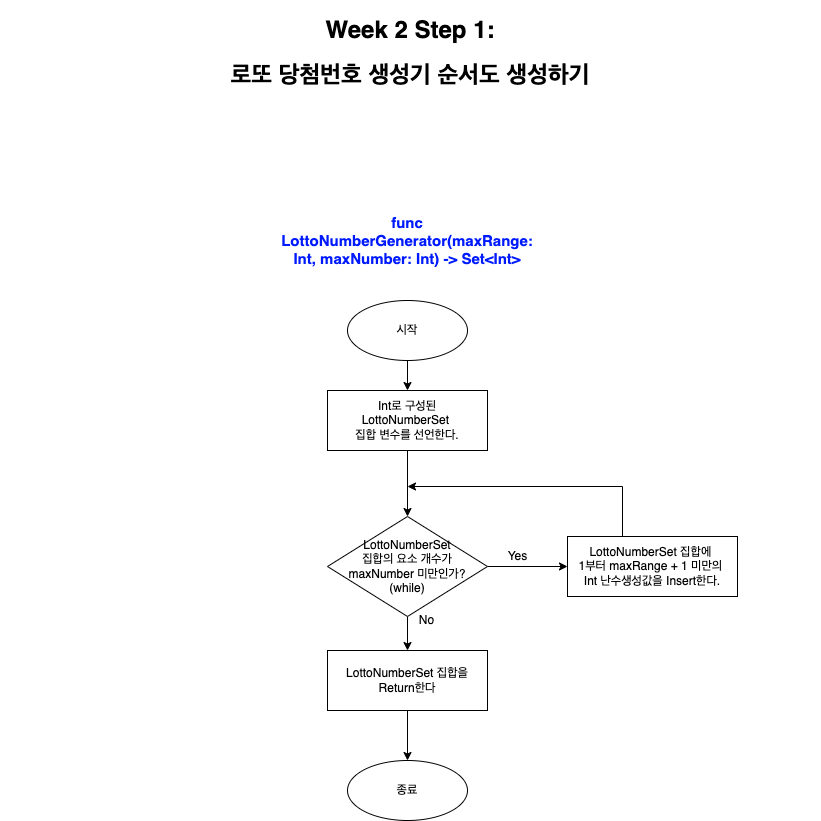

The diagram above was exported from draw.io. Its source (the exported page's mxGraphModel, read from the mxfile embedded in the PNG):
<mxGraphModel dx="1106" dy="997" grid="1" gridSize="10" guides="1" tooltips="1" connect="1" arrows="1" fold="1" page="1" pageScale="1" pageWidth="827" pageHeight="1169" background="#ffffff" math="0" shadow="0">
  <root>
    <mxCell id="WIyWlLk6GJQsqaUBKTNV-0" />
    <mxCell id="WIyWlLk6GJQsqaUBKTNV-1" parent="WIyWlLk6GJQsqaUBKTNV-0" />
    <mxCell id="rnfHPIONmg1eimUA4dXE-39" value="&lt;h1&gt;Week 2 Step 1:&lt;/h1&gt;&lt;h1&gt;로또 당첨번호 생성기 순서도 생성하기&lt;/h1&gt;" style="text;html=1;strokeColor=none;fillColor=none;spacing=5;spacingTop=-20;whiteSpace=wrap;overflow=hidden;rounded=0;align=center;" parent="WIyWlLk6GJQsqaUBKTNV-1" vertex="1">
      <mxGeometry x="3" y="10" width="820" height="90" as="geometry" />
    </mxCell>
    <mxCell id="F6I6dXzKuEqDiU7SOr-y-37" value="" style="edgeStyle=orthogonalEdgeStyle;rounded=0;orthogonalLoop=1;jettySize=auto;html=1;" parent="WIyWlLk6GJQsqaUBKTNV-1" source="F6I6dXzKuEqDiU7SOr-y-38" target="F6I6dXzKuEqDiU7SOr-y-40" edge="1">
      <mxGeometry relative="1" as="geometry" />
    </mxCell>
    <mxCell id="F6I6dXzKuEqDiU7SOr-y-38" value="시작" style="ellipse;whiteSpace=wrap;html=1;" parent="WIyWlLk6GJQsqaUBKTNV-1" vertex="1">
      <mxGeometry x="350" y="300" width="120" height="60" as="geometry" />
    </mxCell>
    <mxCell id="F6I6dXzKuEqDiU7SOr-y-58" style="edgeStyle=orthogonalEdgeStyle;rounded=0;orthogonalLoop=1;jettySize=auto;html=1;exitX=0.5;exitY=1;exitDx=0;exitDy=0;entryX=0.5;entryY=0;entryDx=0;entryDy=0;" parent="WIyWlLk6GJQsqaUBKTNV-1" source="F6I6dXzKuEqDiU7SOr-y-40" target="F6I6dXzKuEqDiU7SOr-y-50" edge="1">
      <mxGeometry relative="1" as="geometry" />
    </mxCell>
    <mxCell id="F6I6dXzKuEqDiU7SOr-y-40" value="Int로 구성된&lt;br&gt;LottoNumberSet &lt;br&gt;집합 변수를 선언한다." style="whiteSpace=wrap;html=1;" parent="WIyWlLk6GJQsqaUBKTNV-1" vertex="1">
      <mxGeometry x="330" y="390" width="160" height="60" as="geometry" />
    </mxCell>
    <mxCell id="F6I6dXzKuEqDiU7SOr-y-48" value="" style="edgeStyle=orthogonalEdgeStyle;rounded=0;orthogonalLoop=1;jettySize=auto;html=1;entryX=0.5;entryY=0;entryDx=0;entryDy=0;" parent="WIyWlLk6GJQsqaUBKTNV-1" source="F6I6dXzKuEqDiU7SOr-y-50" target="_j-qcuyliT4HrN-olpO9-0" edge="1">
      <mxGeometry relative="1" as="geometry">
        <mxPoint x="410" y="656" as="targetPoint" />
      </mxGeometry>
    </mxCell>
    <mxCell id="F6I6dXzKuEqDiU7SOr-y-49" style="edgeStyle=orthogonalEdgeStyle;rounded=0;orthogonalLoop=1;jettySize=auto;html=1;exitX=1;exitY=0.5;exitDx=0;exitDy=0;entryX=0;entryY=0.5;entryDx=0;entryDy=0;" parent="WIyWlLk6GJQsqaUBKTNV-1" source="F6I6dXzKuEqDiU7SOr-y-50" target="F6I6dXzKuEqDiU7SOr-y-52" edge="1">
      <mxGeometry relative="1" as="geometry" />
    </mxCell>
    <mxCell id="F6I6dXzKuEqDiU7SOr-y-50" value="LottoNumberSet&lt;br&gt;집합의 요소 개수가&lt;br&gt;maxNumber 미만인가?&lt;br&gt;(while)" style="rhombus;whiteSpace=wrap;html=1;" parent="WIyWlLk6GJQsqaUBKTNV-1" vertex="1">
      <mxGeometry x="330" y="516" width="160" height="100" as="geometry" />
    </mxCell>
    <mxCell id="F6I6dXzKuEqDiU7SOr-y-51" style="edgeStyle=orthogonalEdgeStyle;rounded=0;orthogonalLoop=1;jettySize=auto;html=1;exitX=0.5;exitY=0;exitDx=0;exitDy=0;" parent="WIyWlLk6GJQsqaUBKTNV-1" source="F6I6dXzKuEqDiU7SOr-y-52" edge="1">
      <mxGeometry relative="1" as="geometry">
        <mxPoint x="409.9999999999999" y="486" as="targetPoint" />
        <Array as="points">
          <mxPoint x="625" y="486" />
        </Array>
      </mxGeometry>
    </mxCell>
    <mxCell id="F6I6dXzKuEqDiU7SOr-y-52" value="LottoNumberSet 집합에 &lt;br&gt;1부터 maxRange + 1 미만의 &lt;br&gt;Int 난수생성값을 Insert한다." style="whiteSpace=wrap;html=1;" parent="WIyWlLk6GJQsqaUBKTNV-1" vertex="1">
      <mxGeometry x="570" y="536" width="170" height="60" as="geometry" />
    </mxCell>
    <mxCell id="F6I6dXzKuEqDiU7SOr-y-54" value="Yes" style="text;html=1;align=center;verticalAlign=middle;resizable=0;points=[];autosize=1;strokeColor=none;fillColor=none;" parent="WIyWlLk6GJQsqaUBKTNV-1" vertex="1">
      <mxGeometry x="500" y="546" width="40" height="20" as="geometry" />
    </mxCell>
    <mxCell id="F6I6dXzKuEqDiU7SOr-y-56" value="No" style="text;html=1;align=center;verticalAlign=middle;resizable=0;points=[];autosize=1;strokeColor=none;fillColor=none;" parent="WIyWlLk6GJQsqaUBKTNV-1" vertex="1">
      <mxGeometry x="414" y="610" width="30" height="20" as="geometry" />
    </mxCell>
    <mxCell id="F6I6dXzKuEqDiU7SOr-y-62" value="func LottoNumberGenerator(maxRange: Int, maxNumber: Int) -&amp;gt; Set&amp;lt;Int&amp;gt;" style="text;html=1;strokeColor=none;fillColor=none;align=center;verticalAlign=middle;whiteSpace=wrap;rounded=0;fontSize=15;fontStyle=1;fontColor=#001AFF;" parent="WIyWlLk6GJQsqaUBKTNV-1" vertex="1">
      <mxGeometry x="310" y="210" width="200" height="60" as="geometry" />
    </mxCell>
    <mxCell id="_j-qcuyliT4HrN-olpO9-2" style="edgeStyle=orthogonalEdgeStyle;rounded=0;orthogonalLoop=1;jettySize=auto;html=1;exitX=0.5;exitY=1;exitDx=0;exitDy=0;entryX=0.5;entryY=0;entryDx=0;entryDy=0;" parent="WIyWlLk6GJQsqaUBKTNV-1" source="_j-qcuyliT4HrN-olpO9-0" target="_j-qcuyliT4HrN-olpO9-1" edge="1">
      <mxGeometry relative="1" as="geometry" />
    </mxCell>
    <mxCell id="_j-qcuyliT4HrN-olpO9-0" value="LottoNumberSet 집합을&lt;br&gt;Return한다" style="whiteSpace=wrap;html=1;" parent="WIyWlLk6GJQsqaUBKTNV-1" vertex="1">
      <mxGeometry x="330" y="650" width="160" height="60" as="geometry" />
    </mxCell>
    <mxCell id="_j-qcuyliT4HrN-olpO9-1" value="종료" style="ellipse;whiteSpace=wrap;html=1;" parent="WIyWlLk6GJQsqaUBKTNV-1" vertex="1">
      <mxGeometry x="350" y="760" width="120" height="60" as="geometry" />
    </mxCell>
  </root>
</mxGraphModel>